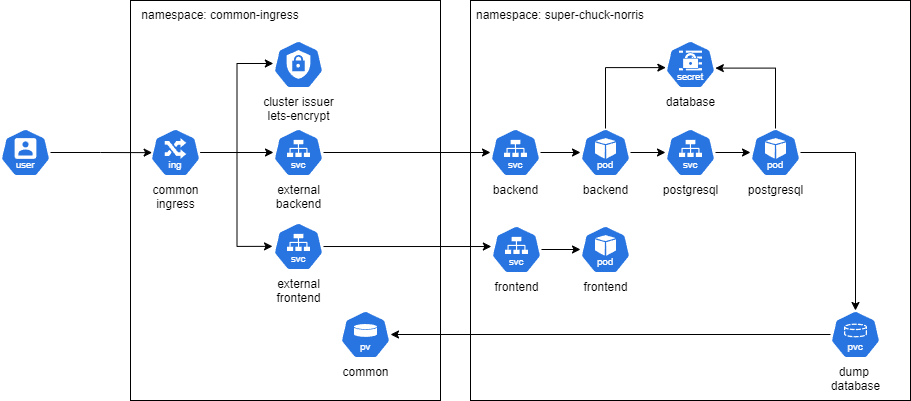

The diagram above was exported from draw.io. Its source (the exported page's mxGraphModel, read from the mxfile embedded in the PNG):
<mxGraphModel dx="2901" dy="1196" grid="1" gridSize="10" guides="1" tooltips="1" connect="1" arrows="1" fold="1" page="1" pageScale="1" pageWidth="827" pageHeight="1169" math="0" shadow="0">
  <root>
    <mxCell id="0" />
    <mxCell id="1" parent="0" />
    <mxCell id="nkA88_LoozDBxuTbvh9O-1" value="" style="rounded=0;whiteSpace=wrap;html=1;" vertex="1" parent="1">
      <mxGeometry x="370" y="80" width="440" height="400" as="geometry" />
    </mxCell>
    <mxCell id="nkA88_LoozDBxuTbvh9O-5" value="namespace: super-chuck-norris" style="text;html=1;align=center;verticalAlign=middle;whiteSpace=wrap;rounded=0;" vertex="1" parent="1">
      <mxGeometry x="370" y="80" width="180" height="30" as="geometry" />
    </mxCell>
    <mxCell id="nkA88_LoozDBxuTbvh9O-8" value="" style="rounded=0;whiteSpace=wrap;html=1;" vertex="1" parent="1">
      <mxGeometry x="30" y="80" width="310" height="400" as="geometry" />
    </mxCell>
    <mxCell id="nkA88_LoozDBxuTbvh9O-9" value="namespace: common-ingress" style="text;html=1;align=center;verticalAlign=middle;whiteSpace=wrap;rounded=0;" vertex="1" parent="1">
      <mxGeometry x="30" y="80" width="180" height="30" as="geometry" />
    </mxCell>
    <mxCell id="nkA88_LoozDBxuTbvh9O-54" style="edgeStyle=orthogonalEdgeStyle;rounded=0;orthogonalLoop=1;jettySize=auto;html=1;" edge="1" parent="1" source="nkA88_LoozDBxuTbvh9O-20" target="nkA88_LoozDBxuTbvh9O-24">
      <mxGeometry relative="1" as="geometry" />
    </mxCell>
    <mxCell id="nkA88_LoozDBxuTbvh9O-20" value="dump&amp;nbsp;&lt;div&gt;database&lt;/div&gt;" style="aspect=fixed;sketch=0;html=1;dashed=0;whitespace=wrap;verticalLabelPosition=bottom;verticalAlign=top;fillColor=#2875E2;strokeColor=#ffffff;points=[[0.005,0.63,0],[0.1,0.2,0],[0.9,0.2,0],[0.5,0,0],[0.995,0.63,0],[0.72,0.99,0],[0.5,1,0],[0.28,0.99,0]];shape=mxgraph.kubernetes.icon2;kubernetesLabel=1;prIcon=pvc" vertex="1" parent="1">
      <mxGeometry x="730" y="390" width="50" height="48" as="geometry" />
    </mxCell>
    <mxCell id="nkA88_LoozDBxuTbvh9O-26" style="edgeStyle=orthogonalEdgeStyle;rounded=0;orthogonalLoop=1;jettySize=auto;html=1;" edge="1" parent="1" source="nkA88_LoozDBxuTbvh9O-21" target="nkA88_LoozDBxuTbvh9O-25">
      <mxGeometry relative="1" as="geometry" />
    </mxCell>
    <mxCell id="nkA88_LoozDBxuTbvh9O-21" value="backend" style="aspect=fixed;sketch=0;html=1;dashed=0;whitespace=wrap;verticalLabelPosition=bottom;verticalAlign=top;fillColor=#2875E2;strokeColor=#ffffff;points=[[0.005,0.63,0],[0.1,0.2,0],[0.9,0.2,0],[0.5,0,0],[0.995,0.63,0],[0.72,0.99,0],[0.5,1,0],[0.28,0.99,0]];shape=mxgraph.kubernetes.icon2;kubernetesLabel=1;prIcon=svc" vertex="1" parent="1">
      <mxGeometry x="390" y="208" width="50" height="48" as="geometry" />
    </mxCell>
    <mxCell id="nkA88_LoozDBxuTbvh9O-22" value="database" style="aspect=fixed;sketch=0;html=1;dashed=0;whitespace=wrap;verticalLabelPosition=bottom;verticalAlign=top;fillColor=#2875E2;strokeColor=#ffffff;points=[[0.005,0.63,0],[0.1,0.2,0],[0.9,0.2,0],[0.5,0,0],[0.995,0.63,0],[0.72,0.99,0],[0.5,1,0],[0.28,0.99,0]];shape=mxgraph.kubernetes.icon2;kubernetesLabel=1;prIcon=secret" vertex="1" parent="1">
      <mxGeometry x="565" y="120" width="50" height="48" as="geometry" />
    </mxCell>
    <mxCell id="nkA88_LoozDBxuTbvh9O-24" value="common" style="aspect=fixed;sketch=0;html=1;dashed=0;whitespace=wrap;verticalLabelPosition=bottom;verticalAlign=top;fillColor=#2875E2;strokeColor=#ffffff;points=[[0.005,0.63,0],[0.1,0.2,0],[0.9,0.2,0],[0.5,0,0],[0.995,0.63,0],[0.72,0.99,0],[0.5,1,0],[0.28,0.99,0]];shape=mxgraph.kubernetes.icon2;kubernetesLabel=1;prIcon=pv" vertex="1" parent="1">
      <mxGeometry x="240" y="390" width="50" height="48" as="geometry" />
    </mxCell>
    <mxCell id="nkA88_LoozDBxuTbvh9O-30" value="" style="edgeStyle=orthogonalEdgeStyle;rounded=0;orthogonalLoop=1;jettySize=auto;html=1;" edge="1" parent="1" source="nkA88_LoozDBxuTbvh9O-25" target="nkA88_LoozDBxuTbvh9O-27">
      <mxGeometry relative="1" as="geometry" />
    </mxCell>
    <mxCell id="nkA88_LoozDBxuTbvh9O-25" value="backend" style="aspect=fixed;sketch=0;html=1;dashed=0;whitespace=wrap;verticalLabelPosition=bottom;verticalAlign=top;fillColor=#2875E2;strokeColor=#ffffff;points=[[0.005,0.63,0],[0.1,0.2,0],[0.9,0.2,0],[0.5,0,0],[0.995,0.63,0],[0.72,0.99,0],[0.5,1,0],[0.28,0.99,0]];shape=mxgraph.kubernetes.icon2;kubernetesLabel=1;prIcon=pod" vertex="1" parent="1">
      <mxGeometry x="480" y="208" width="50" height="48" as="geometry" />
    </mxCell>
    <mxCell id="nkA88_LoozDBxuTbvh9O-32" value="" style="edgeStyle=orthogonalEdgeStyle;rounded=0;orthogonalLoop=1;jettySize=auto;html=1;" edge="1" parent="1" source="nkA88_LoozDBxuTbvh9O-27" target="nkA88_LoozDBxuTbvh9O-31">
      <mxGeometry relative="1" as="geometry" />
    </mxCell>
    <mxCell id="nkA88_LoozDBxuTbvh9O-27" value="postgresql" style="aspect=fixed;sketch=0;html=1;dashed=0;whitespace=wrap;verticalLabelPosition=bottom;verticalAlign=top;fillColor=#2875E2;strokeColor=#ffffff;points=[[0.005,0.63,0],[0.1,0.2,0],[0.9,0.2,0],[0.5,0,0],[0.995,0.63,0],[0.72,0.99,0],[0.5,1,0],[0.28,0.99,0]];shape=mxgraph.kubernetes.icon2;kubernetesLabel=1;prIcon=svc" vertex="1" parent="1">
      <mxGeometry x="565" y="208" width="50" height="48" as="geometry" />
    </mxCell>
    <mxCell id="nkA88_LoozDBxuTbvh9O-33" value="" style="edgeStyle=orthogonalEdgeStyle;rounded=0;orthogonalLoop=1;jettySize=auto;html=1;" edge="1" parent="1" source="nkA88_LoozDBxuTbvh9O-31" target="nkA88_LoozDBxuTbvh9O-20">
      <mxGeometry relative="1" as="geometry" />
    </mxCell>
    <mxCell id="nkA88_LoozDBxuTbvh9O-31" value="postgresql" style="aspect=fixed;sketch=0;html=1;dashed=0;whitespace=wrap;verticalLabelPosition=bottom;verticalAlign=top;fillColor=#2875E2;strokeColor=#ffffff;points=[[0.005,0.63,0],[0.1,0.2,0],[0.9,0.2,0],[0.5,0,0],[0.995,0.63,0],[0.72,0.99,0],[0.5,1,0],[0.28,0.99,0]];shape=mxgraph.kubernetes.icon2;kubernetesLabel=1;prIcon=pod" vertex="1" parent="1">
      <mxGeometry x="650" y="208" width="50" height="48" as="geometry" />
    </mxCell>
    <mxCell id="nkA88_LoozDBxuTbvh9O-34" style="edgeStyle=orthogonalEdgeStyle;rounded=0;orthogonalLoop=1;jettySize=auto;html=1;entryX=0.997;entryY=0.575;entryDx=0;entryDy=0;entryPerimeter=0;" edge="1" parent="1" source="nkA88_LoozDBxuTbvh9O-31" target="nkA88_LoozDBxuTbvh9O-22">
      <mxGeometry relative="1" as="geometry">
        <Array as="points">
          <mxPoint x="675" y="148" />
          <mxPoint x="615" y="148" />
        </Array>
      </mxGeometry>
    </mxCell>
    <mxCell id="nkA88_LoozDBxuTbvh9O-35" style="edgeStyle=orthogonalEdgeStyle;rounded=0;orthogonalLoop=1;jettySize=auto;html=1;entryX=0.007;entryY=0.565;entryDx=0;entryDy=0;entryPerimeter=0;" edge="1" parent="1" source="nkA88_LoozDBxuTbvh9O-25" target="nkA88_LoozDBxuTbvh9O-22">
      <mxGeometry relative="1" as="geometry">
        <Array as="points">
          <mxPoint x="505" y="147" />
        </Array>
      </mxGeometry>
    </mxCell>
    <mxCell id="nkA88_LoozDBxuTbvh9O-47" value="" style="edgeStyle=orthogonalEdgeStyle;rounded=0;orthogonalLoop=1;jettySize=auto;html=1;" edge="1" parent="1" source="nkA88_LoozDBxuTbvh9O-39" target="nkA88_LoozDBxuTbvh9O-40">
      <mxGeometry relative="1" as="geometry" />
    </mxCell>
    <mxCell id="nkA88_LoozDBxuTbvh9O-39" value="common&lt;div&gt;ingress&lt;/div&gt;" style="aspect=fixed;sketch=0;html=1;dashed=0;whitespace=wrap;verticalLabelPosition=bottom;verticalAlign=top;fillColor=#2875E2;strokeColor=#ffffff;points=[[0.005,0.63,0],[0.1,0.2,0],[0.9,0.2,0],[0.5,0,0],[0.995,0.63,0],[0.72,0.99,0],[0.5,1,0],[0.28,0.99,0]];shape=mxgraph.kubernetes.icon2;kubernetesLabel=1;prIcon=ing" vertex="1" parent="1">
      <mxGeometry x="50" y="208" width="50" height="48" as="geometry" />
    </mxCell>
    <mxCell id="nkA88_LoozDBxuTbvh9O-52" style="edgeStyle=orthogonalEdgeStyle;rounded=0;orthogonalLoop=1;jettySize=auto;html=1;" edge="1" parent="1" source="nkA88_LoozDBxuTbvh9O-40" target="nkA88_LoozDBxuTbvh9O-21">
      <mxGeometry relative="1" as="geometry" />
    </mxCell>
    <mxCell id="nkA88_LoozDBxuTbvh9O-40" value="&lt;div&gt;external&lt;/div&gt;backend" style="aspect=fixed;sketch=0;html=1;dashed=0;whitespace=wrap;verticalLabelPosition=bottom;verticalAlign=top;fillColor=#2875E2;strokeColor=#ffffff;points=[[0.005,0.63,0],[0.1,0.2,0],[0.9,0.2,0],[0.5,0,0],[0.995,0.63,0],[0.72,0.99,0],[0.5,1,0],[0.28,0.99,0]];shape=mxgraph.kubernetes.icon2;kubernetesLabel=1;prIcon=svc" vertex="1" parent="1">
      <mxGeometry x="173" y="208" width="50" height="48" as="geometry" />
    </mxCell>
    <mxCell id="nkA88_LoozDBxuTbvh9O-44" value="" style="edgeStyle=orthogonalEdgeStyle;rounded=0;orthogonalLoop=1;jettySize=auto;html=1;" edge="1" parent="1" source="nkA88_LoozDBxuTbvh9O-41" target="nkA88_LoozDBxuTbvh9O-42">
      <mxGeometry relative="1" as="geometry" />
    </mxCell>
    <mxCell id="nkA88_LoozDBxuTbvh9O-41" value="frontend" style="aspect=fixed;sketch=0;html=1;dashed=0;whitespace=wrap;verticalLabelPosition=bottom;verticalAlign=top;fillColor=#2875E2;strokeColor=#ffffff;points=[[0.005,0.63,0],[0.1,0.2,0],[0.9,0.2,0],[0.5,0,0],[0.995,0.63,0],[0.72,0.99,0],[0.5,1,0],[0.28,0.99,0]];shape=mxgraph.kubernetes.icon2;kubernetesLabel=1;prIcon=svc" vertex="1" parent="1">
      <mxGeometry x="391" y="305" width="50" height="48" as="geometry" />
    </mxCell>
    <mxCell id="nkA88_LoozDBxuTbvh9O-42" value="frontend" style="aspect=fixed;sketch=0;html=1;dashed=0;whitespace=wrap;verticalLabelPosition=bottom;verticalAlign=top;fillColor=#2875E2;strokeColor=#ffffff;points=[[0.005,0.63,0],[0.1,0.2,0],[0.9,0.2,0],[0.5,0,0],[0.995,0.63,0],[0.72,0.99,0],[0.5,1,0],[0.28,0.99,0]];shape=mxgraph.kubernetes.icon2;kubernetesLabel=1;prIcon=pod" vertex="1" parent="1">
      <mxGeometry x="480" y="305" width="50" height="48" as="geometry" />
    </mxCell>
    <mxCell id="nkA88_LoozDBxuTbvh9O-45" value="" style="aspect=fixed;sketch=0;html=1;dashed=0;whitespace=wrap;verticalLabelPosition=bottom;verticalAlign=top;fillColor=#2875E2;strokeColor=#ffffff;points=[[0.005,0.63,0],[0.1,0.2,0],[0.9,0.2,0],[0.5,0,0],[0.995,0.63,0],[0.72,0.99,0],[0.5,1,0],[0.28,0.99,0]];shape=mxgraph.kubernetes.icon2;kubernetesLabel=1;prIcon=user" vertex="1" parent="1">
      <mxGeometry x="-100" y="208" width="50" height="48" as="geometry" />
    </mxCell>
    <mxCell id="nkA88_LoozDBxuTbvh9O-48" value="&lt;div&gt;external&lt;/div&gt;frontend" style="aspect=fixed;sketch=0;html=1;dashed=0;whitespace=wrap;verticalLabelPosition=bottom;verticalAlign=top;fillColor=#2875E2;strokeColor=#ffffff;points=[[0.005,0.63,0],[0.1,0.2,0],[0.9,0.2,0],[0.5,0,0],[0.995,0.63,0],[0.72,0.99,0],[0.5,1,0],[0.28,0.99,0]];shape=mxgraph.kubernetes.icon2;kubernetesLabel=1;prIcon=svc" vertex="1" parent="1">
      <mxGeometry x="173" y="302" width="50" height="48" as="geometry" />
    </mxCell>
    <mxCell id="nkA88_LoozDBxuTbvh9O-49" style="edgeStyle=orthogonalEdgeStyle;rounded=0;orthogonalLoop=1;jettySize=auto;html=1;entryX=-0.02;entryY=0.497;entryDx=0;entryDy=0;entryPerimeter=0;" edge="1" parent="1" source="nkA88_LoozDBxuTbvh9O-39" target="nkA88_LoozDBxuTbvh9O-48">
      <mxGeometry relative="1" as="geometry" />
    </mxCell>
    <mxCell id="nkA88_LoozDBxuTbvh9O-50" value="cluster issuer&lt;div&gt;lets-encrypt&lt;/div&gt;" style="aspect=fixed;sketch=0;html=1;dashed=0;whitespace=wrap;verticalLabelPosition=bottom;verticalAlign=top;fillColor=#2875E2;strokeColor=#ffffff;points=[[0.005,0.63,0],[0.1,0.2,0],[0.9,0.2,0],[0.5,0,0],[0.995,0.63,0],[0.72,0.99,0],[0.5,1,0],[0.28,0.99,0]];shape=mxgraph.kubernetes.icon2;prIcon=c_role" vertex="1" parent="1">
      <mxGeometry x="173" y="120" width="50" height="48" as="geometry" />
    </mxCell>
    <mxCell id="nkA88_LoozDBxuTbvh9O-51" style="edgeStyle=orthogonalEdgeStyle;rounded=0;orthogonalLoop=1;jettySize=auto;html=1;entryX=-0.003;entryY=0.479;entryDx=0;entryDy=0;entryPerimeter=0;" edge="1" parent="1" source="nkA88_LoozDBxuTbvh9O-39" target="nkA88_LoozDBxuTbvh9O-50">
      <mxGeometry relative="1" as="geometry" />
    </mxCell>
    <mxCell id="nkA88_LoozDBxuTbvh9O-53" style="edgeStyle=orthogonalEdgeStyle;rounded=0;orthogonalLoop=1;jettySize=auto;html=1;entryX=-0.003;entryY=0.438;entryDx=0;entryDy=0;entryPerimeter=0;" edge="1" parent="1" source="nkA88_LoozDBxuTbvh9O-48" target="nkA88_LoozDBxuTbvh9O-41">
      <mxGeometry relative="1" as="geometry">
        <mxPoint x="500" y="326" as="targetPoint" />
      </mxGeometry>
    </mxCell>
    <mxCell id="nkA88_LoozDBxuTbvh9O-55" style="edgeStyle=orthogonalEdgeStyle;rounded=0;orthogonalLoop=1;jettySize=auto;html=1;entryX=0.033;entryY=0.503;entryDx=0;entryDy=0;entryPerimeter=0;" edge="1" parent="1" source="nkA88_LoozDBxuTbvh9O-45" target="nkA88_LoozDBxuTbvh9O-39">
      <mxGeometry relative="1" as="geometry" />
    </mxCell>
  </root>
</mxGraphModel>